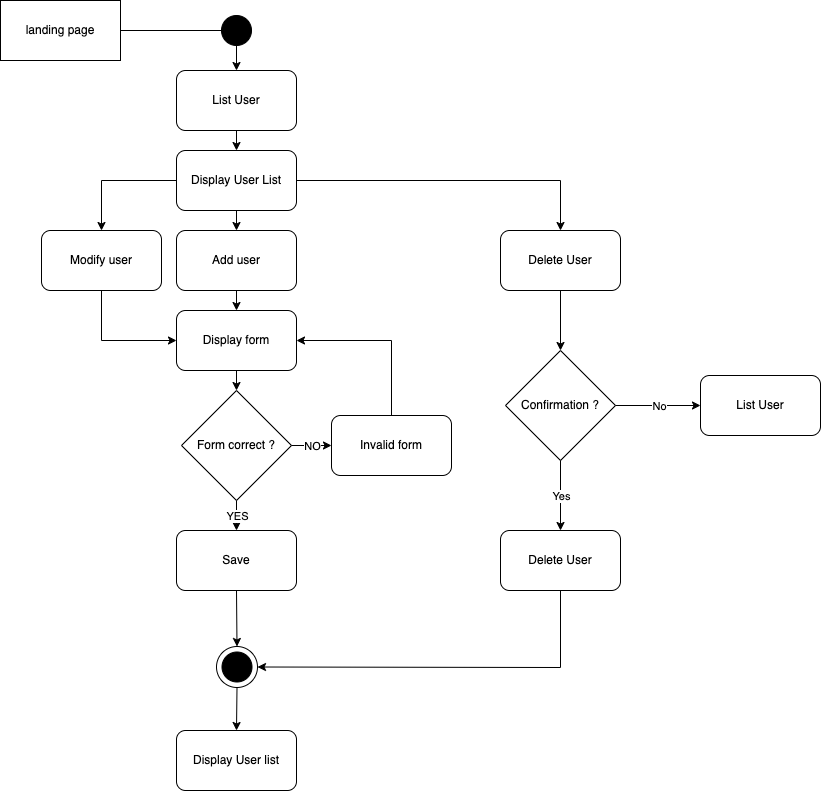

The diagram above was exported from draw.io. Its source (the exported page's mxGraphModel, read from the mxfile embedded in the PNG):
<mxGraphModel dx="579" dy="742" grid="1" gridSize="10" guides="1" tooltips="1" connect="1" arrows="1" fold="1" page="1" pageScale="1" pageWidth="850" pageHeight="1100" math="0" shadow="0">
  <root>
    <mxCell id="0" />
    <mxCell id="1" parent="0" />
    <mxCell id="NSjxbHhoBr-yZ1uuZADS-2" value="landing page" style="rounded=0;whiteSpace=wrap;html=1;" vertex="1" parent="1">
      <mxGeometry x="10" y="10" width="120" height="60" as="geometry" />
    </mxCell>
    <mxCell id="NSjxbHhoBr-yZ1uuZADS-4" value="" style="endArrow=none;html=1;rounded=0;entryX=0;entryY=0.5;entryDx=0;entryDy=0;" edge="1" parent="1" target="NSjxbHhoBr-yZ1uuZADS-5">
      <mxGeometry width="50" height="50" relative="1" as="geometry">
        <mxPoint x="130" y="40" as="sourcePoint" />
        <mxPoint x="121" y="260" as="targetPoint" />
      </mxGeometry>
    </mxCell>
    <mxCell id="NSjxbHhoBr-yZ1uuZADS-5" value="" style="ellipse;whiteSpace=wrap;html=1;aspect=fixed;fillColor=#000000;" vertex="1" parent="1">
      <mxGeometry x="231" y="25" width="30" height="30" as="geometry" />
    </mxCell>
    <mxCell id="NSjxbHhoBr-yZ1uuZADS-8" value="List User" style="rounded=1;whiteSpace=wrap;html=1;" vertex="1" parent="1">
      <mxGeometry x="186" y="80" width="120" height="60" as="geometry" />
    </mxCell>
    <mxCell id="NSjxbHhoBr-yZ1uuZADS-9" value="Display User List" style="rounded=1;whiteSpace=wrap;html=1;" vertex="1" parent="1">
      <mxGeometry x="186" y="160" width="120" height="60" as="geometry" />
    </mxCell>
    <mxCell id="NSjxbHhoBr-yZ1uuZADS-10" value="Add user" style="rounded=1;whiteSpace=wrap;html=1;" vertex="1" parent="1">
      <mxGeometry x="186" y="240" width="120" height="60" as="geometry" />
    </mxCell>
    <mxCell id="NSjxbHhoBr-yZ1uuZADS-11" value="Form correct ?" style="rhombus;whiteSpace=wrap;html=1;" vertex="1" parent="1">
      <mxGeometry x="191" y="400" width="110" height="110" as="geometry" />
    </mxCell>
    <mxCell id="NSjxbHhoBr-yZ1uuZADS-12" value="Display form" style="rounded=1;whiteSpace=wrap;html=1;" vertex="1" parent="1">
      <mxGeometry x="186" y="320" width="120" height="60" as="geometry" />
    </mxCell>
    <mxCell id="NSjxbHhoBr-yZ1uuZADS-14" value="Save" style="rounded=1;whiteSpace=wrap;html=1;" vertex="1" parent="1">
      <mxGeometry x="186" y="540" width="120" height="60" as="geometry" />
    </mxCell>
    <mxCell id="NSjxbHhoBr-yZ1uuZADS-15" value="Display User list" style="rounded=1;whiteSpace=wrap;html=1;" vertex="1" parent="1">
      <mxGeometry x="186" y="740" width="120" height="60" as="geometry" />
    </mxCell>
    <mxCell id="NSjxbHhoBr-yZ1uuZADS-31" value="Invalid form" style="rounded=1;whiteSpace=wrap;html=1;" vertex="1" parent="1">
      <mxGeometry x="341" y="425" width="120" height="60" as="geometry" />
    </mxCell>
    <mxCell id="NSjxbHhoBr-yZ1uuZADS-32" value="" style="endArrow=classic;html=1;rounded=0;exitX=1;exitY=0.5;exitDx=0;exitDy=0;entryX=0;entryY=0.5;entryDx=0;entryDy=0;" edge="1" parent="1" source="NSjxbHhoBr-yZ1uuZADS-11" target="NSjxbHhoBr-yZ1uuZADS-31">
      <mxGeometry relative="1" as="geometry">
        <mxPoint x="331" y="440" as="sourcePoint" />
        <mxPoint x="431" y="440" as="targetPoint" />
      </mxGeometry>
    </mxCell>
    <mxCell id="NSjxbHhoBr-yZ1uuZADS-33" value="NO" style="edgeLabel;resizable=0;html=1;;align=center;verticalAlign=middle;" connectable="0" vertex="1" parent="NSjxbHhoBr-yZ1uuZADS-32">
      <mxGeometry relative="1" as="geometry" />
    </mxCell>
    <mxCell id="NSjxbHhoBr-yZ1uuZADS-35" value="" style="endArrow=classic;html=1;rounded=0;entryX=1;entryY=0.5;entryDx=0;entryDy=0;exitX=0.5;exitY=0;exitDx=0;exitDy=0;" edge="1" parent="1" source="NSjxbHhoBr-yZ1uuZADS-31" target="NSjxbHhoBr-yZ1uuZADS-12">
      <mxGeometry width="50" height="50" relative="1" as="geometry">
        <mxPoint x="351" y="470" as="sourcePoint" />
        <mxPoint x="401" y="420" as="targetPoint" />
        <Array as="points">
          <mxPoint x="401" y="350" />
        </Array>
      </mxGeometry>
    </mxCell>
    <mxCell id="NSjxbHhoBr-yZ1uuZADS-36" value="" style="endArrow=classic;html=1;rounded=0;exitX=0.5;exitY=1;exitDx=0;exitDy=0;entryX=0.5;entryY=0;entryDx=0;entryDy=0;" edge="1" parent="1" source="NSjxbHhoBr-yZ1uuZADS-11" target="NSjxbHhoBr-yZ1uuZADS-14">
      <mxGeometry relative="1" as="geometry">
        <mxPoint x="311" y="465" as="sourcePoint" />
        <mxPoint x="351" y="465" as="targetPoint" />
      </mxGeometry>
    </mxCell>
    <mxCell id="NSjxbHhoBr-yZ1uuZADS-37" value="YES" style="edgeLabel;resizable=0;html=1;;align=center;verticalAlign=middle;" connectable="0" vertex="1" parent="NSjxbHhoBr-yZ1uuZADS-36">
      <mxGeometry relative="1" as="geometry" />
    </mxCell>
    <mxCell id="NSjxbHhoBr-yZ1uuZADS-39" value="" style="endArrow=classic;html=1;rounded=0;exitX=0.5;exitY=1;exitDx=0;exitDy=0;entryX=0.5;entryY=0;entryDx=0;entryDy=0;" edge="1" parent="1" source="NSjxbHhoBr-yZ1uuZADS-5" target="NSjxbHhoBr-yZ1uuZADS-8">
      <mxGeometry width="50" height="50" relative="1" as="geometry">
        <mxPoint x="241" y="180" as="sourcePoint" />
        <mxPoint x="291" y="130" as="targetPoint" />
      </mxGeometry>
    </mxCell>
    <mxCell id="NSjxbHhoBr-yZ1uuZADS-40" value="" style="endArrow=classic;html=1;rounded=0;exitX=0.5;exitY=1;exitDx=0;exitDy=0;entryX=0.5;entryY=0;entryDx=0;entryDy=0;" edge="1" parent="1" source="NSjxbHhoBr-yZ1uuZADS-8" target="NSjxbHhoBr-yZ1uuZADS-9">
      <mxGeometry width="50" height="50" relative="1" as="geometry">
        <mxPoint x="256" y="65" as="sourcePoint" />
        <mxPoint x="256" y="90" as="targetPoint" />
      </mxGeometry>
    </mxCell>
    <mxCell id="NSjxbHhoBr-yZ1uuZADS-41" value="" style="endArrow=classic;html=1;rounded=0;exitX=0.5;exitY=1;exitDx=0;exitDy=0;entryX=0.5;entryY=0;entryDx=0;entryDy=0;" edge="1" parent="1" source="NSjxbHhoBr-yZ1uuZADS-9" target="NSjxbHhoBr-yZ1uuZADS-10">
      <mxGeometry width="50" height="50" relative="1" as="geometry">
        <mxPoint x="266" y="75" as="sourcePoint" />
        <mxPoint x="266" y="100" as="targetPoint" />
      </mxGeometry>
    </mxCell>
    <mxCell id="NSjxbHhoBr-yZ1uuZADS-42" value="" style="endArrow=classic;html=1;rounded=0;exitX=0.5;exitY=1;exitDx=0;exitDy=0;entryX=0.5;entryY=0;entryDx=0;entryDy=0;" edge="1" parent="1" source="NSjxbHhoBr-yZ1uuZADS-10" target="NSjxbHhoBr-yZ1uuZADS-12">
      <mxGeometry width="50" height="50" relative="1" as="geometry">
        <mxPoint x="276" y="85" as="sourcePoint" />
        <mxPoint x="276" y="110" as="targetPoint" />
      </mxGeometry>
    </mxCell>
    <mxCell id="NSjxbHhoBr-yZ1uuZADS-43" value="" style="endArrow=classic;html=1;rounded=0;exitX=0.5;exitY=1;exitDx=0;exitDy=0;entryX=0.5;entryY=0;entryDx=0;entryDy=0;" edge="1" parent="1" source="NSjxbHhoBr-yZ1uuZADS-12" target="NSjxbHhoBr-yZ1uuZADS-11">
      <mxGeometry width="50" height="50" relative="1" as="geometry">
        <mxPoint x="286" y="95" as="sourcePoint" />
        <mxPoint x="286" y="120" as="targetPoint" />
      </mxGeometry>
    </mxCell>
    <mxCell id="NSjxbHhoBr-yZ1uuZADS-44" value="" style="endArrow=classic;html=1;rounded=0;exitX=0.5;exitY=1;exitDx=0;exitDy=0;entryX=0.5;entryY=0;entryDx=0;entryDy=0;" edge="1" parent="1" source="NSjxbHhoBr-yZ1uuZADS-14" target="NSjxbHhoBr-yZ1uuZADS-61">
      <mxGeometry width="50" height="50" relative="1" as="geometry">
        <mxPoint x="256" y="390" as="sourcePoint" />
        <mxPoint x="246" y="650" as="targetPoint" />
      </mxGeometry>
    </mxCell>
    <mxCell id="NSjxbHhoBr-yZ1uuZADS-45" value="Modify user" style="rounded=1;whiteSpace=wrap;html=1;" vertex="1" parent="1">
      <mxGeometry x="51" y="240" width="120" height="60" as="geometry" />
    </mxCell>
    <mxCell id="NSjxbHhoBr-yZ1uuZADS-46" value="" style="endArrow=classic;html=1;rounded=0;exitX=0;exitY=0.5;exitDx=0;exitDy=0;entryX=0.5;entryY=0;entryDx=0;entryDy=0;" edge="1" parent="1" source="NSjxbHhoBr-yZ1uuZADS-9" target="NSjxbHhoBr-yZ1uuZADS-45">
      <mxGeometry width="50" height="50" relative="1" as="geometry">
        <mxPoint x="256" y="230" as="sourcePoint" />
        <mxPoint x="256" y="250" as="targetPoint" />
        <Array as="points">
          <mxPoint x="111" y="190" />
        </Array>
      </mxGeometry>
    </mxCell>
    <mxCell id="NSjxbHhoBr-yZ1uuZADS-47" value="" style="endArrow=classic;html=1;rounded=0;exitX=0.5;exitY=1;exitDx=0;exitDy=0;entryX=0;entryY=0.5;entryDx=0;entryDy=0;" edge="1" parent="1" source="NSjxbHhoBr-yZ1uuZADS-45" target="NSjxbHhoBr-yZ1uuZADS-12">
      <mxGeometry width="50" height="50" relative="1" as="geometry">
        <mxPoint x="196" y="200" as="sourcePoint" />
        <mxPoint x="121" y="250" as="targetPoint" />
        <Array as="points">
          <mxPoint x="111" y="350" />
        </Array>
      </mxGeometry>
    </mxCell>
    <mxCell id="NSjxbHhoBr-yZ1uuZADS-48" value="Delete User" style="rounded=1;whiteSpace=wrap;html=1;" vertex="1" parent="1">
      <mxGeometry x="510" y="240" width="120" height="60" as="geometry" />
    </mxCell>
    <mxCell id="NSjxbHhoBr-yZ1uuZADS-49" value="" style="endArrow=classic;html=1;rounded=0;exitX=1;exitY=0.5;exitDx=0;exitDy=0;entryX=0.5;entryY=0;entryDx=0;entryDy=0;" edge="1" parent="1" source="NSjxbHhoBr-yZ1uuZADS-9" target="NSjxbHhoBr-yZ1uuZADS-48">
      <mxGeometry width="50" height="50" relative="1" as="geometry">
        <mxPoint x="340" y="320" as="sourcePoint" />
        <mxPoint x="390" y="270" as="targetPoint" />
        <Array as="points">
          <mxPoint x="570" y="190" />
        </Array>
      </mxGeometry>
    </mxCell>
    <mxCell id="NSjxbHhoBr-yZ1uuZADS-51" value="Confirmation ?" style="rhombus;whiteSpace=wrap;html=1;" vertex="1" parent="1">
      <mxGeometry x="515" y="360" width="110" height="110" as="geometry" />
    </mxCell>
    <mxCell id="NSjxbHhoBr-yZ1uuZADS-52" value="" style="endArrow=classic;html=1;rounded=0;entryX=0.5;entryY=0;entryDx=0;entryDy=0;exitX=0.5;exitY=1;exitDx=0;exitDy=0;" edge="1" parent="1" source="NSjxbHhoBr-yZ1uuZADS-48" target="NSjxbHhoBr-yZ1uuZADS-51">
      <mxGeometry width="50" height="50" relative="1" as="geometry">
        <mxPoint x="360" y="360" as="sourcePoint" />
        <mxPoint x="410" y="310" as="targetPoint" />
      </mxGeometry>
    </mxCell>
    <mxCell id="NSjxbHhoBr-yZ1uuZADS-53" value="Delete User" style="rounded=1;whiteSpace=wrap;html=1;" vertex="1" parent="1">
      <mxGeometry x="510" y="540" width="120" height="60" as="geometry" />
    </mxCell>
    <mxCell id="NSjxbHhoBr-yZ1uuZADS-55" value="" style="endArrow=classic;html=1;rounded=0;exitX=0.5;exitY=1;exitDx=0;exitDy=0;entryX=0.5;entryY=0;entryDx=0;entryDy=0;" edge="1" parent="1" source="NSjxbHhoBr-yZ1uuZADS-51" target="NSjxbHhoBr-yZ1uuZADS-53">
      <mxGeometry relative="1" as="geometry">
        <mxPoint x="400" y="390" as="sourcePoint" />
        <mxPoint x="500" y="390" as="targetPoint" />
      </mxGeometry>
    </mxCell>
    <mxCell id="NSjxbHhoBr-yZ1uuZADS-56" value="Yes" style="edgeLabel;resizable=0;html=1;;align=center;verticalAlign=middle;" connectable="0" vertex="1" parent="NSjxbHhoBr-yZ1uuZADS-55">
      <mxGeometry relative="1" as="geometry" />
    </mxCell>
    <mxCell id="NSjxbHhoBr-yZ1uuZADS-57" value="" style="endArrow=classic;html=1;rounded=0;exitX=1;exitY=0.5;exitDx=0;exitDy=0;" edge="1" parent="1" source="NSjxbHhoBr-yZ1uuZADS-51">
      <mxGeometry relative="1" as="geometry">
        <mxPoint x="580" y="480" as="sourcePoint" />
        <mxPoint x="710" y="415" as="targetPoint" />
      </mxGeometry>
    </mxCell>
    <mxCell id="NSjxbHhoBr-yZ1uuZADS-58" value="No" style="edgeLabel;resizable=0;html=1;;align=center;verticalAlign=middle;" connectable="0" vertex="1" parent="NSjxbHhoBr-yZ1uuZADS-57">
      <mxGeometry relative="1" as="geometry" />
    </mxCell>
    <mxCell id="NSjxbHhoBr-yZ1uuZADS-59" value="List User" style="rounded=1;whiteSpace=wrap;html=1;" vertex="1" parent="1">
      <mxGeometry x="710" y="385" width="120" height="60" as="geometry" />
    </mxCell>
    <mxCell id="NSjxbHhoBr-yZ1uuZADS-60" value="" style="endArrow=classic;html=1;rounded=0;exitX=0.5;exitY=1;exitDx=0;exitDy=0;entryX=1;entryY=0.5;entryDx=0;entryDy=0;" edge="1" parent="1" source="NSjxbHhoBr-yZ1uuZADS-53" target="NSjxbHhoBr-yZ1uuZADS-61">
      <mxGeometry width="50" height="50" relative="1" as="geometry">
        <mxPoint x="400" y="770" as="sourcePoint" />
        <mxPoint x="450" y="720" as="targetPoint" />
        <Array as="points">
          <mxPoint x="570" y="677" />
        </Array>
      </mxGeometry>
    </mxCell>
    <mxCell id="NSjxbHhoBr-yZ1uuZADS-61" value="" style="ellipse;whiteSpace=wrap;html=1;aspect=fixed;" vertex="1" parent="1">
      <mxGeometry x="226" y="656" width="41" height="41" as="geometry" />
    </mxCell>
    <mxCell id="NSjxbHhoBr-yZ1uuZADS-62" value="" style="ellipse;whiteSpace=wrap;html=1;aspect=fixed;fillColor=#000000;" vertex="1" parent="1">
      <mxGeometry x="231.5" y="661.5" width="30" height="30" as="geometry" />
    </mxCell>
    <mxCell id="NSjxbHhoBr-yZ1uuZADS-63" value="" style="endArrow=classic;html=1;rounded=0;entryX=0.5;entryY=0;entryDx=0;entryDy=0;exitX=0.5;exitY=1;exitDx=0;exitDy=0;" edge="1" parent="1" source="NSjxbHhoBr-yZ1uuZADS-61" target="NSjxbHhoBr-yZ1uuZADS-15">
      <mxGeometry width="50" height="50" relative="1" as="geometry">
        <mxPoint x="246" y="700" as="sourcePoint" />
        <mxPoint x="290" y="720" as="targetPoint" />
      </mxGeometry>
    </mxCell>
  </root>
</mxGraphModel>